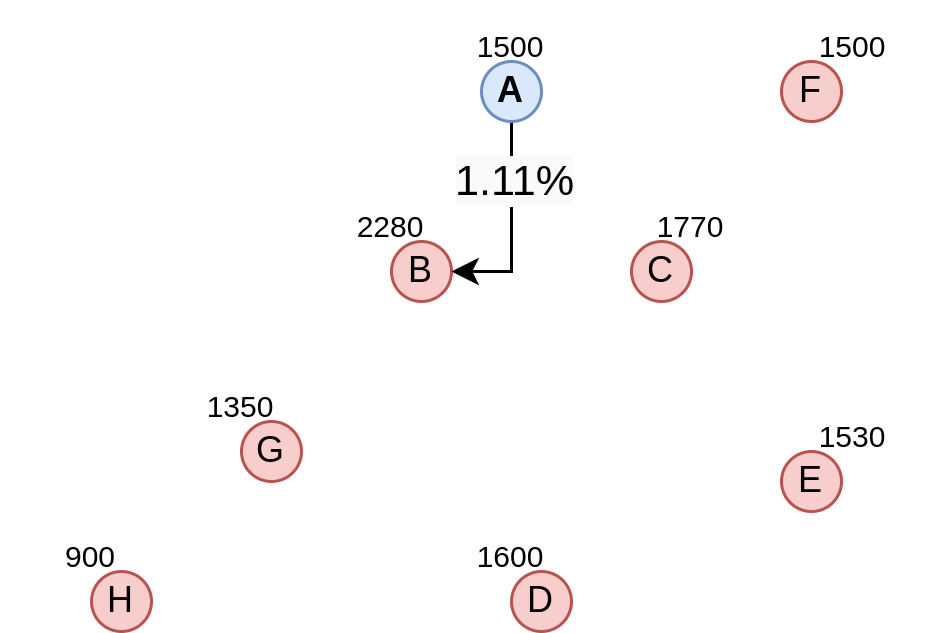

The diagram above was exported from draw.io. Its source (the exported page's mxGraphModel, read from the mxfile embedded in the PNG):
<mxGraphModel dx="468" dy="764" grid="1" gridSize="10" guides="1" tooltips="1" connect="1" arrows="1" fold="1" page="1" pageScale="1" pageWidth="827" pageHeight="1169" math="0" shadow="0">
  <root>
    <mxCell id="WIyWlLk6GJQsqaUBKTNV-0" />
    <mxCell id="WIyWlLk6GJQsqaUBKTNV-1" parent="WIyWlLk6GJQsqaUBKTNV-0" />
    <mxCell id="XVohjrNJ7ZKbVWh_FAd3-0" value="B" style="ellipse;whiteSpace=wrap;html=1;aspect=fixed;fillColor=#f8cecc;strokeColor=#b85450;" parent="WIyWlLk6GJQsqaUBKTNV-1" vertex="1">
      <mxGeometry x="230" y="240" width="20" height="20" as="geometry" />
    </mxCell>
    <mxCell id="XVohjrNJ7ZKbVWh_FAd3-1" value="G" style="ellipse;whiteSpace=wrap;html=1;aspect=fixed;fillColor=#f8cecc;strokeColor=#b85450;" parent="WIyWlLk6GJQsqaUBKTNV-1" vertex="1">
      <mxGeometry x="180" y="300" width="20" height="20" as="geometry" />
    </mxCell>
    <mxCell id="XVohjrNJ7ZKbVWh_FAd3-54" style="edgeStyle=orthogonalEdgeStyle;rounded=0;orthogonalLoop=1;jettySize=auto;html=1;exitX=0.5;exitY=1;exitDx=0;exitDy=0;entryX=1;entryY=0.5;entryDx=0;entryDy=0;" parent="WIyWlLk6GJQsqaUBKTNV-1" source="XVohjrNJ7ZKbVWh_FAd3-2" target="XVohjrNJ7ZKbVWh_FAd3-0" edge="1">
      <mxGeometry relative="1" as="geometry" />
    </mxCell>
    <mxCell id="XVohjrNJ7ZKbVWh_FAd3-55" value="&lt;span style=&quot;font-size: 14.4px; text-wrap: wrap; background-color: rgb(250, 250, 250);&quot;&gt;1.11%&lt;/span&gt;" style="edgeLabel;html=1;align=center;verticalAlign=middle;resizable=0;points=[];" parent="XVohjrNJ7ZKbVWh_FAd3-54" vertex="1" connectable="0">
      <mxGeometry x="-0.1891" y="2" relative="1" as="geometry">
        <mxPoint x="-2" y="-9" as="offset" />
      </mxGeometry>
    </mxCell>
    <mxCell id="XVohjrNJ7ZKbVWh_FAd3-2" value="A" style="ellipse;whiteSpace=wrap;html=1;aspect=fixed;fillColor=#dae8fc;strokeColor=#6c8ebf;fontStyle=1" parent="WIyWlLk6GJQsqaUBKTNV-1" vertex="1">
      <mxGeometry x="260" y="180" width="20" height="20" as="geometry" />
    </mxCell>
    <mxCell id="XVohjrNJ7ZKbVWh_FAd3-3" value="C" style="ellipse;whiteSpace=wrap;html=1;aspect=fixed;fillColor=#f8cecc;strokeColor=#b85450;" parent="WIyWlLk6GJQsqaUBKTNV-1" vertex="1">
      <mxGeometry x="310" y="240" width="20" height="20" as="geometry" />
    </mxCell>
    <mxCell id="XVohjrNJ7ZKbVWh_FAd3-4" value="E" style="ellipse;whiteSpace=wrap;html=1;aspect=fixed;fillColor=#f8cecc;strokeColor=#b85450;" parent="WIyWlLk6GJQsqaUBKTNV-1" vertex="1">
      <mxGeometry x="360" y="310" width="20" height="20" as="geometry" />
    </mxCell>
    <mxCell id="XVohjrNJ7ZKbVWh_FAd3-5" value="&lt;span style=&quot;font-weight: normal;&quot;&gt;H&lt;/span&gt;" style="ellipse;whiteSpace=wrap;html=1;aspect=fixed;fillColor=#f8cecc;strokeColor=#b85450;fontStyle=1" parent="WIyWlLk6GJQsqaUBKTNV-1" vertex="1">
      <mxGeometry x="130" y="350" width="20" height="20" as="geometry" />
    </mxCell>
    <mxCell id="XVohjrNJ7ZKbVWh_FAd3-6" value="D" style="ellipse;whiteSpace=wrap;html=1;aspect=fixed;fillColor=#f8cecc;strokeColor=#b85450;" parent="WIyWlLk6GJQsqaUBKTNV-1" vertex="1">
      <mxGeometry x="270" y="350" width="20" height="20" as="geometry" />
    </mxCell>
    <mxCell id="XVohjrNJ7ZKbVWh_FAd3-14" value="&lt;span style=&quot;font-weight: normal;&quot;&gt;F&lt;/span&gt;" style="ellipse;whiteSpace=wrap;html=1;aspect=fixed;fillColor=#f8cecc;strokeColor=#b85450;fontStyle=1" parent="WIyWlLk6GJQsqaUBKTNV-1" vertex="1">
      <mxGeometry x="360" y="180" width="20" height="20" as="geometry" />
    </mxCell>
    <mxCell id="XVohjrNJ7ZKbVWh_FAd3-46" value="900" style="text;html=1;align=center;verticalAlign=middle;whiteSpace=wrap;rounded=0;fontSize=10;" parent="WIyWlLk6GJQsqaUBKTNV-1" vertex="1">
      <mxGeometry x="100" y="330" width="60" height="30" as="geometry" />
    </mxCell>
    <mxCell id="XVohjrNJ7ZKbVWh_FAd3-47" value="1350" style="text;html=1;align=center;verticalAlign=middle;whiteSpace=wrap;rounded=0;fontSize=10;" parent="WIyWlLk6GJQsqaUBKTNV-1" vertex="1">
      <mxGeometry x="150" y="280" width="60" height="30" as="geometry" />
    </mxCell>
    <mxCell id="XVohjrNJ7ZKbVWh_FAd3-48" value="2280" style="text;html=1;align=center;verticalAlign=middle;whiteSpace=wrap;rounded=0;fontSize=10;" parent="WIyWlLk6GJQsqaUBKTNV-1" vertex="1">
      <mxGeometry x="200" y="220" width="60" height="30" as="geometry" />
    </mxCell>
    <mxCell id="XVohjrNJ7ZKbVWh_FAd3-49" value="1500" style="text;html=1;align=center;verticalAlign=middle;whiteSpace=wrap;rounded=0;fontSize=10;" parent="WIyWlLk6GJQsqaUBKTNV-1" vertex="1">
      <mxGeometry x="240" y="160" width="60" height="30" as="geometry" />
    </mxCell>
    <mxCell id="XVohjrNJ7ZKbVWh_FAd3-50" value="1600" style="text;html=1;align=center;verticalAlign=middle;whiteSpace=wrap;rounded=0;fontSize=10;" parent="WIyWlLk6GJQsqaUBKTNV-1" vertex="1">
      <mxGeometry x="240" y="330" width="60" height="30" as="geometry" />
    </mxCell>
    <mxCell id="XVohjrNJ7ZKbVWh_FAd3-51" value="1500" style="text;html=1;align=center;verticalAlign=middle;whiteSpace=wrap;rounded=0;fontSize=10;" parent="WIyWlLk6GJQsqaUBKTNV-1" vertex="1">
      <mxGeometry x="354" y="160" width="60" height="30" as="geometry" />
    </mxCell>
    <mxCell id="XVohjrNJ7ZKbVWh_FAd3-53" value="1530" style="text;html=1;align=center;verticalAlign=middle;whiteSpace=wrap;rounded=0;fontSize=10;" parent="WIyWlLk6GJQsqaUBKTNV-1" vertex="1">
      <mxGeometry x="354" y="290" width="60" height="30" as="geometry" />
    </mxCell>
    <mxCell id="XVohjrNJ7ZKbVWh_FAd3-57" value="1770" style="text;html=1;align=center;verticalAlign=middle;whiteSpace=wrap;rounded=0;fontSize=10;" parent="WIyWlLk6GJQsqaUBKTNV-1" vertex="1">
      <mxGeometry x="300" y="220" width="60" height="30" as="geometry" />
    </mxCell>
  </root>
</mxGraphModel>